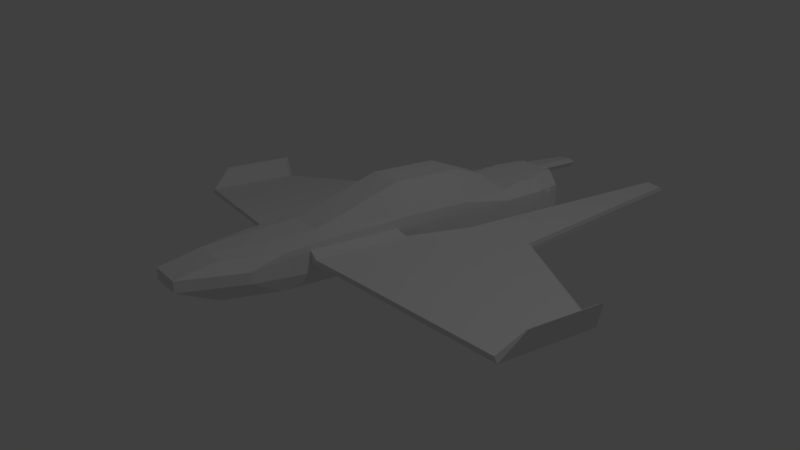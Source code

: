 # Source: modular_ship.blend  (saved by Blender 2.78.0; exported with 4.5.12 LTS)
import bpy
from mathutils import Matrix  # noqa: F401  (used for matrix-valued properties, if any)

bpy.ops.wm.read_factory_settings(use_empty=True)
scene = bpy.context.scene
scene.name = 'Scene'

# ---- collections
col_collection_1 = bpy.data.collections.new('Collection 1'); scene.collection.children.link(col_collection_1)

# ---- materials (node trees are filled in below, after node groups)
mat_material = bpy.data.materials.new('Material')
mat_material.alpha_threshold = 0.0
mat_material.use_transparent_shadow = False
mat_material.roughness = 0.5
mat_material.line_color = (0.0, 0.0, 0.0, 1.0)

# ---- material node trees

# ---- world
world_world = bpy.data.worlds.new('World'); scene.world = world_world
world_world.color = (0.05088, 0.05088, 0.05088)
world_world.use_sun_shadow = False
world_world.sun_shadow_jitter_overblur = 0.0
world_world.cycles.sampling_method = 'MANUAL'

# ---- cameras
cam_camera = bpy.data.cameras.new('Camera')
cam_camera.clip_end = 100.0
cam_camera.lens = 35.0
cam_camera.sensor_width = 32.0
cam_camera.sensor_height = 18.0
cam_camera.ortho_scale = 7.314
cam_camera.dof.focus_distance = 0.0
cam_camera.dof.aperture_fstop = 128.0

# ---- lights
light_lamp = bpy.data.lights.new('Lamp', 'POINT')
light_lamp.transmission_factor = 0.0
light_lamp.cutoff_distance = 30.0
light_lamp.energy = 100.0
light_lamp.shadow_buffer_clip_start = 1.001
light_lamp.shadow_soft_size = 0.1
light_lamp.shadow_maximum_resolution = 0.006
light_lamp.use_absolute_resolution = True

# ---- meshes
me_cube_003 = bpy.data.meshes.new('Cube.003')
me_cube_003.from_pydata([(0.0, -0.0004935, -0.1979), (0.0, -0.0004935, 0.1785), (0.0, 0.3316, -0.2513), (0.0, 0.3316, 0.2297), (0.2696, -0.0004935, -0.196), (0.2364, 0.000596, 0.1795), (0.2918, 0.3316, -0.2488), (0.2494, 0.333, 0.231), (0.3162, 0.002039, -0.1005), (0.3155, 0.001765, 0.1016), (0.3514, 0.3348, -0.1268), (0.3504, 0.3345, 0.1314), (0.0, 0.5973, -0.2669), (0.0, 0.5973, 0.2449), (0.2158, 0.5973, -0.2642), (0.1757, 0.5987, 0.2462), (0.2721, 0.6006, -0.1207), (0.2712, 0.6002, 0.1237), (0.0, 0.5976, -0.2218), (0.0, 0.5976, 0.2017), (0.2021, 0.5976, -0.2197), (0.1689, 0.5987, 0.2028), (0.2487, 0.6002, -0.1009), (0.248, 0.6, 0.1013), (0.0, 0.4373, -0.1941), (0.0, 0.4373, 0.1752), (0.1953, 0.4373, -0.1922), (0.1664, 0.4385, 0.1761), (0.236, 0.44, -0.08866), (0.2354, 0.4397, 0.08769), (0.0, 0.7897, -0.006886)], [], [(3, 7, 15, 13), (7, 5, 9, 11), (4, 5, 1, 0), (2, 6, 4, 0), (7, 3, 1, 5), (10, 11, 9, 8), (10, 6, 14, 16), (5, 4, 8, 9), (4, 6, 10, 8), (13, 15, 21, 19), (17, 16, 22, 23), (11, 10, 16, 17), (7, 11, 17, 15), (6, 2, 12, 14), (19, 21, 27, 25), (23, 22, 28, 29), (15, 17, 23, 21), (14, 12, 18, 20), (16, 14, 20, 22), (29, 28, 30), (27, 29, 30), (21, 23, 29, 27), (20, 18, 24, 26), (22, 20, 26, 28), (25, 27, 30), (28, 26, 30), (26, 24, 30)])
me_cube_003.use_remesh_preserve_volume = False
me_cube_003.use_remesh_preserve_attributes = False
me_cube_003.use_mirror_vertex_groups = False
me_cube_003.update()
me_cube_002 = bpy.data.meshes.new('Cube.002')
me_cube_002.from_pydata([(0.3176, -0.5664, -0.09669), (0.3176, -0.5664, 0.1108), (0.3176, 0.2314, -0.09669), (0.3176, 0.2314, 0.1108), (0.3942, -0.3784, -0.03687), (0.3942, -0.3784, 0.05093), (0.3898, 0.04733, -0.03687), (0.3898, 0.04733, 0.05093), (0.7562, -0.2014, -0.03687), (0.7562, -0.2014, 0.05093), (0.7518, 0.2244, -0.03687), (0.7518, 0.2244, 0.05093)], [], [(0, 1, 3, 2), (2, 3, 7, 6), (5, 4, 8, 9), (4, 5, 1, 0), (2, 6, 4, 0), (7, 3, 1, 5), (10, 11, 9, 8), (4, 6, 10, 8), (7, 5, 9, 11), (6, 7, 11, 10)])
me_cube_002.use_remesh_preserve_volume = False
me_cube_002.use_remesh_preserve_attributes = False
me_cube_002.use_mirror_vertex_groups = False
me_cube_002.update()
me_cube_001 = bpy.data.meshes.new('Cube.001')
me_cube_001.from_pydata([(0.3192, -0.4931, -0.1), (0.3192, -0.5638, 0.1), (0.3192, 0.2265, -0.1), (0.3192, 0.2265, 0.1), (0.3956, -0.4931, -0.04049), (0.3956, -0.5638, 0.04049), (0.3729, 0.2699, -0.04049), (0.3729, 0.2699, 0.04049), (0.7784, -0.4229, -0.07399), (0.7852, -0.4935, 0.006733), (0.9797, 0.8623, -0.09216), (0.9868, 0.8624, -0.01148), (2.005, -0.2035, -0.1813), (2.064, -0.2745, -0.1083), (2.008, 0.5758, -0.1819), (2.067, 0.5548, -0.1089), (0.4874, 0.8326, -0.04911), (0.4944, 0.8326, 0.03156), (0.9582, 1.062, -0.09036), (0.9652, 1.042, -0.009674), (0.5043, 3.004, -0.05155), (0.5113, 3.004, 0.02913), (0.6456, 3.002, -0.0639), (0.6526, 3.002, 0.01677), (0.3192, -0.5638, 0.0), (0.3192, 0.2265, 0.0), (0.3729, 0.2699, 1.292e-11), (0.3956, -0.5638, 0.0), (0.4782, 3.049, -0.008641), (0.7816, -0.4936, -0.0336), (2.1, 0.5963, -0.1493), (2.096, -0.2745, -0.1486), (0.4611, 0.8327, -0.006173), (0.9618, 1.083, -0.05004), (0.6493, 3.047, -0.0236), (2.138, -0.08348, 0.05103), (2.14, 0.546, 0.05038), (2.159, 0.5875, 0.05925), (2.157, -0.0835, 0.05993)], [], [(24, 1, 3, 25), (25, 3, 7, 26), (7, 5, 9, 11), (27, 5, 1, 24), (2, 6, 4, 0), (7, 3, 1, 5), (29, 8, 12, 31), (26, 7, 17, 32), (27, 4, 8, 29), (4, 6, 10, 8), (8, 10, 14, 12), (11, 9, 13, 15), (10, 18, 14), (17, 19, 23, 21), (7, 11, 19, 17), (10, 6, 16, 18), (11, 15, 19), (30, 33, 19, 15), (28, 21, 23, 34), (32, 17, 21, 28), (18, 16, 20, 22), (33, 18, 22, 34), (19, 33, 34, 23), (16, 32, 28, 20), (20, 28, 34, 22), (14, 18, 33, 30), (14, 30, 31, 12), (5, 27, 29, 9), (6, 26, 32, 16), (9, 29, 31, 13), (4, 27, 24, 0), (2, 25, 26, 6), (0, 24, 25, 2), (30, 15, 36, 37), (36, 35, 38, 37), (31, 30, 37, 38), (13, 31, 38, 35), (15, 13, 35, 36)])
me_cube_001.materials.append(mat_material)
me_cube_001.use_remesh_preserve_volume = False
me_cube_001.use_remesh_preserve_attributes = False
me_cube_001.use_mirror_vertex_groups = False
me_cube_001.update()
me_cube = bpy.data.meshes.new('Cube')
me_cube.from_pydata([(0.3249, -0.2952, -0.05335), (0.1557, -0.8059, -0.05335), (0.0, -0.8059, -0.05335), (0.3249, -0.2952, 0.03783), (0.1557, -0.8059, 0.03783), (0.0, -0.8059, 0.03783), (0.3176, -0.01148, 0.1161), (0.0, 0.3449, 0.1782), (0.1623, -0.4619, 0.1148), (0.0, -0.4619, 0.1148), (0.2713, -0.01148, -0.1962), (0.1623, -0.4628, -0.1962), (0.0, -0.4628, -0.1962), (0.0, 0.3449, -0.1962), (0.3205, 1.102, -0.09987), (0.3205, 1.102, 0.1001), (0.3176, 1.102, 0.1784), (0.0, 1.101, 0.4293), (0.2713, 1.102, -0.1961), (0.0, 1.101, -0.1961), (0.1622, 0.3457, 0.1782), (0.1662, 1.101, 0.4292), (0.3205, 1.696, -0.09987), (0.3205, 1.696, 0.1001), (0.3176, 1.696, 0.1784), (0.0, 1.695, 0.4293), (0.2713, 1.696, -0.1961), (0.0, 1.695, -0.1961), (0.1662, 1.696, 0.4292), (0.3175, 2.188, -0.09986), (0.3175, 2.188, 0.1001), (0.2406, 2.188, 0.1784), (0.0, 2.022, 0.3166), (0.2683, 2.188, -0.1961), (0.0, 2.187, -0.1961), (0.08912, 2.023, 0.3165), (0.0, 2.187, 0.09865), (0.0, 2.187, -0.0989), (0.0, 2.187, 0.1794), (0.3176, 0.3441, 0.1437), (0.3227, 0.352, 0.1001), (0.3227, 0.36, -0.09993), (0.2713, 0.3634, -0.1962)], [(13, 42)], [(0, 1, 11, 10), (0, 3, 4, 1), (1, 4, 5, 2), (3, 40, 39, 6), (40, 3, 0, 41), (5, 4, 8, 9), (3, 6, 8, 4), (7, 9, 8, 6, 20), (10, 11, 12, 13), (1, 2, 12, 11), (10, 42, 41, 0), (10, 13, 19, 18, 42), (39, 20, 6), (20, 16, 21), (17, 7, 20, 21), (14, 18, 26, 22), (16, 15, 23, 24), (17, 21, 28, 25), (18, 19, 27, 26), (15, 14, 22, 23), (21, 16, 24, 28), (22, 26, 33, 29), (26, 27, 34, 33), (28, 24, 31, 35), (24, 23, 30, 31), (34, 37, 29, 33), (29, 37, 36, 30), (30, 36, 38, 31), (32, 35, 31, 38), (23, 22, 29, 30), (25, 28, 35, 32), (15, 16, 39, 40), (41, 14, 15, 40), (18, 14, 41, 42), (20, 39, 16)])
me_cube.materials.append(mat_material)
me_cube.use_remesh_preserve_volume = False
me_cube.use_remesh_preserve_attributes = False
me_cube.use_mirror_vertex_groups = False
me_cube.update()
me_cube_004 = bpy.data.meshes.new('Cube.004')
me_cube_004.from_pydata([(0.0, -0.0004935, -0.1979), (0.0, -0.0004935, 0.1785), (0.0, 0.2107, -0.2513), (0.0, 0.2107, 0.2297), (0.2696, -0.0004935, -0.196), (0.2364, 0.000596, 0.1795), (0.2918, 0.2107, -0.2488), (0.2494, 0.2121, 0.231), (0.3162, 0.002039, -0.1005), (0.3155, 0.001765, 0.1016), (0.3514, 0.2139, -0.1268), (0.3504, 0.2136, 0.1314), (0.325, 0.4814, 0.103), (0.3257, 0.4817, -0.1018), (0.2449, 0.4803, 0.182), (0.2785, 0.4792, -0.1985), (0.09459, 0.4792, 0.181), (0.09459, 0.4792, -0.2005), (0.309, 0.4813, 0.08684), (0.3097, 0.4815, -0.08749), (0.2409, 0.4802, 0.154), (0.2695, 0.4793, -0.1698), (0.117, 0.4793, 0.1532), (0.117, 0.4793, -0.1715), (0.2906, 0.3558, 0.06563), (0.2911, 0.3561, -0.06859), (0.2382, 0.3548, 0.1174), (0.2602, 0.3539, -0.132), (0.1428, 0.3539, 0.1167), (0.1428, 0.3539, -0.1333)], [], [(7, 5, 9, 11), (4, 5, 1, 0), (2, 6, 4, 0), (7, 3, 1, 5), (10, 11, 9, 8), (5, 4, 8, 9), (4, 6, 10, 8), (11, 10, 13, 12), (6, 2, 17, 15), (7, 11, 12, 14), (10, 6, 15, 13), (14, 12, 18, 20), (3, 7, 14, 16), (17, 2, 3, 16), (19, 21, 27, 25), (13, 15, 21, 19), (15, 17, 23, 21), (12, 13, 19, 18), (17, 16, 22, 23), (16, 14, 20, 22), (28, 26, 24, 25, 27, 29), (22, 20, 26, 28), (20, 18, 24, 26), (23, 22, 28, 29), (21, 23, 29, 27), (18, 19, 25, 24)])
me_cube_004.use_remesh_preserve_volume = False
me_cube_004.use_remesh_preserve_attributes = False
me_cube_004.use_mirror_vertex_groups = False
me_cube_004.update()

# ---- objects
ob_engine_1 = bpy.data.objects.new('Engine 1', me_cube_003)
ob_wings_2 = bpy.data.objects.new('Wings 2', me_cube_002)
ob_wings_1 = bpy.data.objects.new('Wings 1', me_cube_001)
ob_body = bpy.data.objects.new('Body', me_cube)
ob_lamp = bpy.data.objects.new('Lamp', light_lamp)
ob_camera = bpy.data.objects.new('Camera', cam_camera)
ob_engine_2 = bpy.data.objects.new('Engine 2', me_cube_004)

# ---- transforms, parenting, visibility, modifiers, constraints
ob_engine_1.location = (0.0008734, 1.368, 0.0)
ob_engine_1.lineart.crease_threshold = 0.0
_m = ob_engine_1.modifiers.new('Mirror', 'MIRROR')
_m.use_clip = True
ob_wings_2.location = (0.0008734, -0.05323, 0.0)
ob_wings_2.hide_viewport = True
ob_wings_2.hide_render = True
ob_wings_2.lineart.crease_threshold = 0.0
_m = ob_wings_2.modifiers.new('Mirror', 'MIRROR')
ob_wings_1.location = (0.0008734, -0.05323, 0.0)
ob_wings_1.lineart.crease_threshold = 0.0
_m = ob_wings_1.modifiers.new('Mirror', 'MIRROR')
ob_body.location = (0.0, -0.819, 0.0)
ob_body.lock_rotations_4d = False
ob_body.empty_display_type = 'ARROWS'
ob_body.lineart.crease_threshold = 0.0
_m = ob_body.modifiers.new('Mirror', 'MIRROR')
_m.use_clip = True
ob_lamp.location = (4.076, 1.005, 5.904)
ob_lamp.rotation_euler = (0.6503, 0.05522, 1.866)
ob_lamp.lock_rotations_4d = False
ob_lamp.empty_display_type = 'ARROWS'
ob_lamp.color = (0.0, 0.0, 0.0, 0.0)
ob_lamp.lineart.crease_threshold = 0.0
ob_camera.location = (5.631, -3.569, 2.504)
ob_camera.rotation_euler = (1.22, -4.936e-06, 0.9537)
ob_camera.lock_rotations_4d = False
ob_camera.empty_display_type = 'ARROWS'
ob_camera.color = (0.0, 0.0, 0.0, 0.0)
ob_camera.display_type = 'WIRE'
ob_camera.lineart.crease_threshold = 0.0
ob_engine_2.location = (0.0008734, 1.368, 0.0)
ob_engine_2.hide_viewport = True
ob_engine_2.lineart.crease_threshold = 0.0
_m = ob_engine_2.modifiers.new('Mirror', 'MIRROR')
_m.use_clip = True

# ---- collection membership
col_collection_1.objects.link(ob_engine_1)
col_collection_1.objects.link(ob_wings_2)
col_collection_1.objects.link(ob_wings_1)
col_collection_1.objects.link(ob_body)
col_collection_1.objects.link(ob_lamp)
col_collection_1.objects.link(ob_camera)
col_collection_1.objects.link(ob_engine_2)

# ---- scene / render settings (as saved in the file)
scene.camera = ob_camera
scene.frame_start = 1; scene.frame_end = 250; scene.frame_set(1)
scene.render.engine = 'BLENDER_EEVEE_NEXT'
scene.render.resolution_percentage = 50
scene.render.dither_intensity = 0.0
scene.cycles.use_denoising = False
scene.cycles.samples = 128
scene.cycles.sampling_pattern = 'TABULATED_SOBOL'
scene.cycles.light_sampling_threshold = 0.0
scene.cycles.use_adaptive_sampling = False
scene.cycles.use_light_tree = False
scene.cycles.blur_glossy = 0.0
scene.cycles.sample_clamp_indirect = 0.0
scene.view_settings.view_transform = 'Standard'
bpy.context.view_layer.update()

